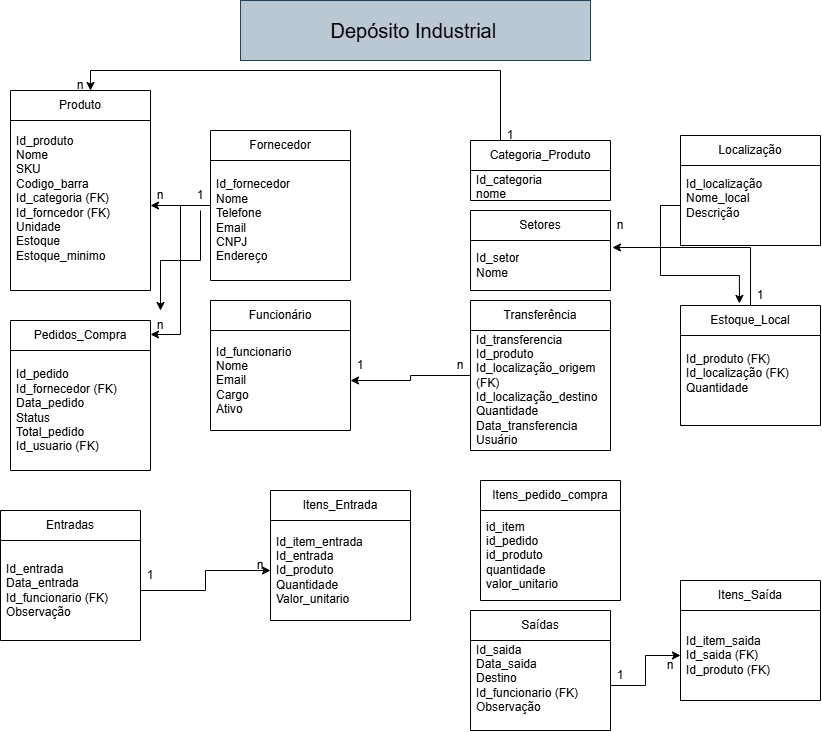

The diagram above was exported from draw.io. Its source (the exported page's mxGraphModel, read from the mxfile embedded in the PNG):
<mxGraphModel dx="1234" dy="1657" grid="1" gridSize="10" guides="1" tooltips="1" connect="1" arrows="1" fold="1" page="1" pageScale="1" pageWidth="827" pageHeight="1169" math="0" shadow="0">
  <root>
    <mxCell id="0" />
    <mxCell id="1" parent="0" />
    <mxCell id="CfhKOyIP2XX6ROfw-A9A-1" parent="1" style="rounded=0;whiteSpace=wrap;html=1;fillColor=#bac8d3;strokeColor=#23445d;" value="&lt;font style=&quot;font-size: 20px;&quot;&gt;Depósito Industrial&lt;/font&gt;&amp;nbsp;" vertex="1">
      <mxGeometry height="60" width="350" x="240" y="-60" as="geometry" />
    </mxCell>
    <mxCell id="CfhKOyIP2XX6ROfw-A9A-2" parent="1" style="swimlane;fontStyle=0;childLayout=stackLayout;horizontal=1;startSize=30;horizontalStack=0;resizeParent=1;resizeParentMax=0;resizeLast=0;collapsible=1;marginBottom=0;whiteSpace=wrap;html=1;" value="Produto" vertex="1">
      <mxGeometry height="200" width="140" x="10" y="30" as="geometry" />
    </mxCell>
    <mxCell id="CfhKOyIP2XX6ROfw-A9A-3" parent="CfhKOyIP2XX6ROfw-A9A-2" style="text;strokeColor=none;fillColor=none;align=left;verticalAlign=middle;spacingLeft=4;spacingRight=4;overflow=hidden;points=[[0,0.5],[1,0.5]];portConstraint=eastwest;rotatable=0;whiteSpace=wrap;html=1;" value="Id_produto&lt;div&gt;Nome&lt;/div&gt;&lt;div&gt;SKU&lt;/div&gt;&lt;div&gt;Codigo_barra&lt;/div&gt;&lt;div&gt;Id_categoria (FK)&lt;/div&gt;&lt;div&gt;Id_forncedor (FK)&lt;/div&gt;&lt;div&gt;Unidade&lt;/div&gt;&lt;div&gt;Estoque&lt;/div&gt;&lt;div&gt;Estoque_minimo&lt;/div&gt;&lt;div&gt;&lt;br&gt;&lt;/div&gt;" vertex="1">
      <mxGeometry height="170" width="140" y="30" as="geometry" />
    </mxCell>
    <mxCell id="CfhKOyIP2XX6ROfw-A9A-6" parent="1" style="swimlane;fontStyle=0;childLayout=stackLayout;horizontal=1;startSize=30;horizontalStack=0;resizeParent=1;resizeParentMax=0;resizeLast=0;collapsible=1;marginBottom=0;whiteSpace=wrap;html=1;" value="Categoria_Produto" vertex="1">
      <mxGeometry height="60" width="140" x="470" y="80" as="geometry" />
    </mxCell>
    <mxCell id="CfhKOyIP2XX6ROfw-A9A-7" parent="CfhKOyIP2XX6ROfw-A9A-6" style="text;strokeColor=none;fillColor=none;align=left;verticalAlign=middle;spacingLeft=4;spacingRight=4;overflow=hidden;points=[[0,0.5],[1,0.5]];portConstraint=eastwest;rotatable=0;whiteSpace=wrap;html=1;" value="Id_categoria&lt;div&gt;nome&lt;/div&gt;" vertex="1">
      <mxGeometry height="30" width="140" y="30" as="geometry" />
    </mxCell>
    <mxCell id="CfhKOyIP2XX6ROfw-A9A-78" edge="1" parent="1" source="CfhKOyIP2XX6ROfw-A9A-10" style="edgeStyle=orthogonalEdgeStyle;rounded=0;orthogonalLoop=1;jettySize=auto;html=1;" target="CfhKOyIP2XX6ROfw-A9A-3" value="">
      <mxGeometry relative="1" as="geometry" />
    </mxCell>
    <mxCell id="CfhKOyIP2XX6ROfw-A9A-10" parent="1" style="swimlane;fontStyle=0;childLayout=stackLayout;horizontal=1;startSize=30;horizontalStack=0;resizeParent=1;resizeParentMax=0;resizeLast=0;collapsible=1;marginBottom=0;whiteSpace=wrap;html=1;" value="Fornecedor" vertex="1">
      <mxGeometry height="150" width="140" x="210" y="70" as="geometry" />
    </mxCell>
    <mxCell id="CfhKOyIP2XX6ROfw-A9A-11" parent="CfhKOyIP2XX6ROfw-A9A-10" style="text;strokeColor=none;fillColor=none;align=left;verticalAlign=middle;spacingLeft=4;spacingRight=4;overflow=hidden;points=[[0,0.5],[1,0.5]];portConstraint=eastwest;rotatable=0;whiteSpace=wrap;html=1;" value="Id_fornecedor&lt;div&gt;Nome&lt;/div&gt;&lt;div&gt;Telefone&lt;/div&gt;&lt;div&gt;Email&lt;/div&gt;&lt;div&gt;CNPJ&lt;/div&gt;&lt;div&gt;Endereço&lt;/div&gt;" vertex="1">
      <mxGeometry height="120" width="140" y="30" as="geometry" />
    </mxCell>
    <mxCell id="CfhKOyIP2XX6ROfw-A9A-14" parent="1" style="swimlane;fontStyle=0;childLayout=stackLayout;horizontal=1;startSize=30;horizontalStack=0;resizeParent=1;resizeParentMax=0;resizeLast=0;collapsible=1;marginBottom=0;whiteSpace=wrap;html=1;" value="Estoque_Local" vertex="1">
      <mxGeometry height="120" width="140" x="680" y="245" as="geometry" />
    </mxCell>
    <mxCell id="CfhKOyIP2XX6ROfw-A9A-15" parent="CfhKOyIP2XX6ROfw-A9A-14" style="text;strokeColor=none;fillColor=none;align=left;verticalAlign=middle;spacingLeft=4;spacingRight=4;overflow=hidden;points=[[0,0.5],[1,0.5]];portConstraint=eastwest;rotatable=0;whiteSpace=wrap;html=1;" value="Id_produto (FK)&lt;div&gt;Id_localização (FK)&lt;/div&gt;&lt;div&gt;Quantidade&lt;/div&gt;&lt;div&gt;&lt;br&gt;&lt;/div&gt;" vertex="1">
      <mxGeometry height="90" width="140" y="30" as="geometry" />
    </mxCell>
    <mxCell id="CfhKOyIP2XX6ROfw-A9A-18" parent="1" style="swimlane;fontStyle=0;childLayout=stackLayout;horizontal=1;startSize=30;horizontalStack=0;resizeParent=1;resizeParentMax=0;resizeLast=0;collapsible=1;marginBottom=0;whiteSpace=wrap;html=1;" value="Localização" vertex="1">
      <mxGeometry height="110" width="140" x="680" y="75" as="geometry" />
    </mxCell>
    <mxCell id="CfhKOyIP2XX6ROfw-A9A-19" parent="CfhKOyIP2XX6ROfw-A9A-18" style="text;strokeColor=none;fillColor=none;align=left;verticalAlign=middle;spacingLeft=4;spacingRight=4;overflow=hidden;points=[[0,0.5],[1,0.5]];portConstraint=eastwest;rotatable=0;whiteSpace=wrap;html=1;" value="Id_localização&lt;div&gt;Nome_local&lt;/div&gt;&lt;div&gt;Descrição&lt;/div&gt;&lt;div&gt;&lt;br&gt;&lt;/div&gt;" vertex="1">
      <mxGeometry height="80" width="140" y="30" as="geometry" />
    </mxCell>
    <mxCell id="CfhKOyIP2XX6ROfw-A9A-22" parent="1" style="swimlane;fontStyle=0;childLayout=stackLayout;horizontal=1;startSize=30;horizontalStack=0;resizeParent=1;resizeParentMax=0;resizeLast=0;collapsible=1;marginBottom=0;whiteSpace=wrap;html=1;" value="Setores" vertex="1">
      <mxGeometry height="80" width="140" x="470" y="150" as="geometry" />
    </mxCell>
    <mxCell id="CfhKOyIP2XX6ROfw-A9A-23" parent="CfhKOyIP2XX6ROfw-A9A-22" style="text;strokeColor=none;fillColor=none;align=left;verticalAlign=middle;spacingLeft=4;spacingRight=4;overflow=hidden;points=[[0,0.5],[1,0.5]];portConstraint=eastwest;rotatable=0;whiteSpace=wrap;html=1;" value="Id_setor&lt;div&gt;Nome&lt;/div&gt;" vertex="1">
      <mxGeometry height="50" width="140" y="30" as="geometry" />
    </mxCell>
    <mxCell id="CfhKOyIP2XX6ROfw-A9A-26" parent="1" style="swimlane;fontStyle=0;childLayout=stackLayout;horizontal=1;startSize=30;horizontalStack=0;resizeParent=1;resizeParentMax=0;resizeLast=0;collapsible=1;marginBottom=0;whiteSpace=wrap;html=1;" value="Pedidos_Compra" vertex="1">
      <mxGeometry height="150" width="140" x="10" y="260" as="geometry" />
    </mxCell>
    <mxCell id="CfhKOyIP2XX6ROfw-A9A-27" parent="CfhKOyIP2XX6ROfw-A9A-26" style="text;strokeColor=none;fillColor=none;align=left;verticalAlign=middle;spacingLeft=4;spacingRight=4;overflow=hidden;points=[[0,0.5],[1,0.5]];portConstraint=eastwest;rotatable=0;whiteSpace=wrap;html=1;" value="Id_pedido&lt;div&gt;Id_fornecedor (FK)&lt;/div&gt;&lt;div&gt;Data_pedido&lt;/div&gt;&lt;div&gt;Status&lt;/div&gt;&lt;div&gt;Total_pedido&lt;/div&gt;&lt;div&gt;Id_usuario (FK)&lt;/div&gt;" vertex="1">
      <mxGeometry height="120" width="140" y="30" as="geometry" />
    </mxCell>
    <mxCell id="CfhKOyIP2XX6ROfw-A9A-87" edge="1" parent="1" source="CfhKOyIP2XX6ROfw-A9A-30" style="edgeStyle=orthogonalEdgeStyle;rounded=0;orthogonalLoop=1;jettySize=auto;html=1;entryX=1;entryY=0.5;entryDx=0;entryDy=0;" target="CfhKOyIP2XX6ROfw-A9A-40">
      <mxGeometry relative="1" as="geometry" />
    </mxCell>
    <mxCell id="CfhKOyIP2XX6ROfw-A9A-30" parent="1" style="swimlane;fontStyle=0;childLayout=stackLayout;horizontal=1;startSize=30;horizontalStack=0;resizeParent=1;resizeParentMax=0;resizeLast=0;collapsible=1;marginBottom=0;whiteSpace=wrap;html=1;" value="Transferência" vertex="1">
      <mxGeometry height="150" width="140" x="470" y="240" as="geometry" />
    </mxCell>
    <mxCell id="CfhKOyIP2XX6ROfw-A9A-31" parent="CfhKOyIP2XX6ROfw-A9A-30" style="text;strokeColor=none;fillColor=none;align=left;verticalAlign=middle;spacingLeft=4;spacingRight=4;overflow=hidden;points=[[0,0.5],[1,0.5]];portConstraint=eastwest;rotatable=0;whiteSpace=wrap;html=1;" value="Id_transferencia&lt;div&gt;Id_produto&lt;/div&gt;&lt;div&gt;Id_localização_origem (FK)&lt;br&gt;Id_localização_destino&lt;/div&gt;&lt;div&gt;Quantidade&lt;/div&gt;&lt;div&gt;Data_transferencia&lt;/div&gt;&lt;div&gt;Usuário&lt;/div&gt;&lt;div&gt;&lt;br&gt;&lt;/div&gt;" vertex="1">
      <mxGeometry height="120" width="140" y="30" as="geometry" />
    </mxCell>
    <mxCell id="CfhKOyIP2XX6ROfw-A9A-39" parent="1" style="swimlane;fontStyle=0;childLayout=stackLayout;horizontal=1;startSize=30;horizontalStack=0;resizeParent=1;resizeParentMax=0;resizeLast=0;collapsible=1;marginBottom=0;whiteSpace=wrap;html=1;" value="Funcionário" vertex="1">
      <mxGeometry height="130" width="140" x="210" y="240" as="geometry" />
    </mxCell>
    <mxCell id="CfhKOyIP2XX6ROfw-A9A-40" parent="CfhKOyIP2XX6ROfw-A9A-39" style="text;strokeColor=none;fillColor=none;align=left;verticalAlign=middle;spacingLeft=4;spacingRight=4;overflow=hidden;points=[[0,0.5],[1,0.5]];portConstraint=eastwest;rotatable=0;whiteSpace=wrap;html=1;" value="Id_funcionario&lt;div&gt;Nome&lt;/div&gt;&lt;div&gt;Email&lt;/div&gt;&lt;div&gt;Cargo&lt;/div&gt;&lt;div&gt;Ativo&lt;/div&gt;" vertex="1">
      <mxGeometry height="100" width="140" y="30" as="geometry" />
    </mxCell>
    <mxCell id="CfhKOyIP2XX6ROfw-A9A-48" parent="1" style="swimlane;fontStyle=0;childLayout=stackLayout;horizontal=1;startSize=30;horizontalStack=0;resizeParent=1;resizeParentMax=0;resizeLast=0;collapsible=1;marginBottom=0;whiteSpace=wrap;html=1;" value="Entradas" vertex="1">
      <mxGeometry height="130" width="140" y="450" as="geometry" />
    </mxCell>
    <mxCell id="CfhKOyIP2XX6ROfw-A9A-49" parent="CfhKOyIP2XX6ROfw-A9A-48" style="text;strokeColor=none;fillColor=none;align=left;verticalAlign=middle;spacingLeft=4;spacingRight=4;overflow=hidden;points=[[0,0.5],[1,0.5]];portConstraint=eastwest;rotatable=0;whiteSpace=wrap;html=1;" value="Id_entrada&lt;div&gt;Data_entrada&lt;/div&gt;&lt;div&gt;Id_funcionario (FK)&lt;/div&gt;&lt;div&gt;Observação&lt;/div&gt;" vertex="1">
      <mxGeometry height="100" width="140" y="30" as="geometry" />
    </mxCell>
    <mxCell id="CfhKOyIP2XX6ROfw-A9A-52" parent="1" style="swimlane;fontStyle=0;childLayout=stackLayout;horizontal=1;startSize=30;horizontalStack=0;resizeParent=1;resizeParentMax=0;resizeLast=0;collapsible=1;marginBottom=0;whiteSpace=wrap;html=1;" value="Itens_Entrada" vertex="1">
      <mxGeometry height="130" width="140" x="270" y="430" as="geometry" />
    </mxCell>
    <mxCell id="CfhKOyIP2XX6ROfw-A9A-53" parent="CfhKOyIP2XX6ROfw-A9A-52" style="text;strokeColor=none;fillColor=none;align=left;verticalAlign=middle;spacingLeft=4;spacingRight=4;overflow=hidden;points=[[0,0.5],[1,0.5]];portConstraint=eastwest;rotatable=0;whiteSpace=wrap;html=1;" value="Id_item_entrada&lt;div&gt;Id_entrada&lt;/div&gt;&lt;div&gt;Id_produto&amp;nbsp;&lt;/div&gt;&lt;div&gt;Quantidade&lt;/div&gt;&lt;div&gt;Valor_unitario&lt;/div&gt;" vertex="1">
      <mxGeometry height="100" width="140" y="30" as="geometry" />
    </mxCell>
    <mxCell id="CfhKOyIP2XX6ROfw-A9A-56" parent="1" style="swimlane;fontStyle=0;childLayout=stackLayout;horizontal=1;startSize=30;horizontalStack=0;resizeParent=1;resizeParentMax=0;resizeLast=0;collapsible=1;marginBottom=0;whiteSpace=wrap;html=1;" value="Saídas" vertex="1">
      <mxGeometry height="120" width="140" x="470" y="550" as="geometry" />
    </mxCell>
    <mxCell id="CfhKOyIP2XX6ROfw-A9A-57" parent="CfhKOyIP2XX6ROfw-A9A-56" style="text;strokeColor=none;fillColor=none;align=left;verticalAlign=middle;spacingLeft=4;spacingRight=4;overflow=hidden;points=[[0,0.5],[1,0.5]];portConstraint=eastwest;rotatable=0;whiteSpace=wrap;html=1;" value="&lt;div&gt;Id_saida&lt;/div&gt;&lt;div&gt;Data_saida&lt;/div&gt;&lt;div&gt;Destino&lt;/div&gt;&lt;div&gt;Id_funcionario (FK)&lt;/div&gt;&lt;div&gt;Observação&lt;/div&gt;&lt;div&gt;&lt;br&gt;&lt;/div&gt;" vertex="1">
      <mxGeometry height="90" width="140" y="30" as="geometry" />
    </mxCell>
    <mxCell id="CfhKOyIP2XX6ROfw-A9A-60" parent="1" style="swimlane;fontStyle=0;childLayout=stackLayout;horizontal=1;startSize=30;horizontalStack=0;resizeParent=1;resizeParentMax=0;resizeLast=0;collapsible=1;marginBottom=0;whiteSpace=wrap;html=1;" value="Itens_Saída" vertex="1">
      <mxGeometry height="120" width="140" x="680" y="520" as="geometry" />
    </mxCell>
    <mxCell id="CfhKOyIP2XX6ROfw-A9A-61" parent="CfhKOyIP2XX6ROfw-A9A-60" style="text;strokeColor=none;fillColor=none;align=left;verticalAlign=middle;spacingLeft=4;spacingRight=4;overflow=hidden;points=[[0,0.5],[1,0.5]];portConstraint=eastwest;rotatable=0;whiteSpace=wrap;html=1;" value="&lt;div&gt;Id_item_saida&lt;/div&gt;&lt;div&gt;Id_saida (FK)&lt;/div&gt;&lt;div&gt;Id_produto (FK)&lt;/div&gt;" vertex="1">
      <mxGeometry height="90" width="140" y="30" as="geometry" />
    </mxCell>
    <mxCell id="CfhKOyIP2XX6ROfw-A9A-71" edge="1" parent="1" source="CfhKOyIP2XX6ROfw-A9A-57" style="edgeStyle=orthogonalEdgeStyle;rounded=0;orthogonalLoop=1;jettySize=auto;html=1;" target="CfhKOyIP2XX6ROfw-A9A-61" value="">
      <mxGeometry relative="1" as="geometry" />
    </mxCell>
    <mxCell id="CfhKOyIP2XX6ROfw-A9A-77" edge="1" parent="1" source="CfhKOyIP2XX6ROfw-A9A-49" style="edgeStyle=orthogonalEdgeStyle;rounded=0;orthogonalLoop=1;jettySize=auto;html=1;entryX=0;entryY=0.5;entryDx=0;entryDy=0;" target="CfhKOyIP2XX6ROfw-A9A-53">
      <mxGeometry relative="1" as="geometry" />
    </mxCell>
    <mxCell id="CfhKOyIP2XX6ROfw-A9A-81" edge="1" parent="1" source="CfhKOyIP2XX6ROfw-A9A-19" style="edgeStyle=orthogonalEdgeStyle;rounded=0;orthogonalLoop=1;jettySize=auto;html=1;entryX=0.421;entryY=-0.017;entryDx=0;entryDy=0;entryPerimeter=0;" target="CfhKOyIP2XX6ROfw-A9A-14">
      <mxGeometry relative="1" as="geometry" />
    </mxCell>
    <mxCell id="CfhKOyIP2XX6ROfw-A9A-82" edge="1" parent="1" source="CfhKOyIP2XX6ROfw-A9A-14" style="edgeStyle=orthogonalEdgeStyle;rounded=0;orthogonalLoop=1;jettySize=auto;html=1;entryX=1.014;entryY=0.14;entryDx=0;entryDy=0;entryPerimeter=0;" target="CfhKOyIP2XX6ROfw-A9A-23">
      <mxGeometry relative="1" as="geometry" />
    </mxCell>
    <mxCell id="CfhKOyIP2XX6ROfw-A9A-88" edge="1" parent="1" source="CfhKOyIP2XX6ROfw-A9A-10" style="edgeStyle=orthogonalEdgeStyle;rounded=0;orthogonalLoop=1;jettySize=auto;html=1;entryX=1;entryY=0.093;entryDx=0;entryDy=0;entryPerimeter=0;" target="CfhKOyIP2XX6ROfw-A9A-26">
      <mxGeometry relative="1" as="geometry" />
    </mxCell>
    <mxCell id="CfhKOyIP2XX6ROfw-A9A-95" parent="1" style="text;html=1;whiteSpace=wrap;strokeColor=none;fillColor=none;align=center;verticalAlign=middle;rounded=0;" value="1" vertex="1">
      <mxGeometry height="30" width="60" x="730" y="220" as="geometry" />
    </mxCell>
    <mxCell id="CfhKOyIP2XX6ROfw-A9A-96" parent="1" style="text;html=1;whiteSpace=wrap;strokeColor=none;fillColor=none;align=center;verticalAlign=middle;rounded=0;" value="n" vertex="1">
      <mxGeometry height="30" width="60" x="590" y="150" as="geometry" />
    </mxCell>
    <mxCell id="CfhKOyIP2XX6ROfw-A9A-101" parent="1" style="text;html=1;whiteSpace=wrap;strokeColor=none;fillColor=none;align=center;verticalAlign=middle;rounded=0;" value="1" vertex="1">
      <mxGeometry height="30" width="60" x="330" y="290" as="geometry" />
    </mxCell>
    <mxCell id="CfhKOyIP2XX6ROfw-A9A-102" parent="1" style="text;html=1;whiteSpace=wrap;strokeColor=none;fillColor=none;align=center;verticalAlign=middle;rounded=0;" value="n" vertex="1">
      <mxGeometry height="30" width="60" x="430" y="290" as="geometry" />
    </mxCell>
    <mxCell id="hf1d_osQG8tEOtcdkZKL-3" edge="1" parent="1" source="CfhKOyIP2XX6ROfw-A9A-103" style="edgeStyle=orthogonalEdgeStyle;rounded=0;orthogonalLoop=1;jettySize=auto;html=1;" target="CfhKOyIP2XX6ROfw-A9A-104" value="">
      <mxGeometry relative="1" as="geometry" />
    </mxCell>
    <mxCell id="CfhKOyIP2XX6ROfw-A9A-103" parent="1" style="text;html=1;whiteSpace=wrap;strokeColor=none;fillColor=none;align=center;verticalAlign=middle;rounded=0;" value="1" vertex="1">
      <mxGeometry height="30" width="60" x="170" y="120" as="geometry" />
    </mxCell>
    <mxCell id="CfhKOyIP2XX6ROfw-A9A-104" parent="1" style="text;html=1;whiteSpace=wrap;strokeColor=none;fillColor=none;align=center;verticalAlign=middle;rounded=0;" value="n" vertex="1">
      <mxGeometry height="30" width="60" x="130" y="250" as="geometry" />
    </mxCell>
    <mxCell id="CfhKOyIP2XX6ROfw-A9A-107" parent="1" style="text;html=1;whiteSpace=wrap;strokeColor=none;fillColor=none;align=center;verticalAlign=middle;rounded=0;" value="1" vertex="1">
      <mxGeometry height="30" width="60" x="590" y="600" as="geometry" />
    </mxCell>
    <mxCell id="CfhKOyIP2XX6ROfw-A9A-108" parent="1" style="text;html=1;whiteSpace=wrap;strokeColor=none;fillColor=none;align=center;verticalAlign=middle;rounded=0;" value="n" vertex="1">
      <mxGeometry height="30" width="60" x="640" y="590" as="geometry" />
    </mxCell>
    <mxCell id="CfhKOyIP2XX6ROfw-A9A-109" parent="1" style="text;html=1;whiteSpace=wrap;strokeColor=none;fillColor=none;align=center;verticalAlign=middle;rounded=0;" value="1" vertex="1">
      <mxGeometry height="30" width="60" x="120" y="500" as="geometry" />
    </mxCell>
    <mxCell id="CfhKOyIP2XX6ROfw-A9A-110" parent="1" style="text;html=1;whiteSpace=wrap;strokeColor=none;fillColor=none;align=center;verticalAlign=middle;rounded=0;" value="n" vertex="1">
      <mxGeometry height="30" width="60" x="230" y="490" as="geometry" />
    </mxCell>
    <mxCell id="CfhKOyIP2XX6ROfw-A9A-111" parent="1" style="text;html=1;whiteSpace=wrap;strokeColor=none;fillColor=none;align=center;verticalAlign=middle;rounded=0;" value="n" vertex="1">
      <mxGeometry height="30" width="60" x="130" y="120" as="geometry" />
    </mxCell>
    <mxCell id="CfhKOyIP2XX6ROfw-A9A-113" edge="1" parent="1" source="CfhKOyIP2XX6ROfw-A9A-6" style="edgeStyle=orthogonalEdgeStyle;rounded=0;orthogonalLoop=1;jettySize=auto;html=1;" target="CfhKOyIP2XX6ROfw-A9A-2">
      <mxGeometry relative="1" as="geometry">
        <Array as="points">
          <mxPoint x="500" y="10" />
          <mxPoint x="90" y="10" />
        </Array>
        <mxPoint x="500" y="70" as="sourcePoint" />
      </mxGeometry>
    </mxCell>
    <mxCell id="CfhKOyIP2XX6ROfw-A9A-114" parent="1" style="text;html=1;whiteSpace=wrap;strokeColor=none;fillColor=none;align=center;verticalAlign=middle;rounded=0;" value="1" vertex="1">
      <mxGeometry height="30" width="60" x="480" y="60" as="geometry" />
    </mxCell>
    <mxCell id="CfhKOyIP2XX6ROfw-A9A-115" parent="1" style="text;html=1;whiteSpace=wrap;strokeColor=none;fillColor=none;align=center;verticalAlign=middle;rounded=0;" value="n" vertex="1">
      <mxGeometry height="30" width="60" x="50" y="10" as="geometry" />
    </mxCell>
    <mxCell id="hf1d_osQG8tEOtcdkZKL-5" parent="1" style="swimlane;fontStyle=0;childLayout=stackLayout;horizontal=1;startSize=30;horizontalStack=0;resizeParent=1;resizeParentMax=0;resizeLast=0;collapsible=1;marginBottom=0;whiteSpace=wrap;html=1;" value="Itens_pedido_compra" vertex="1">
      <mxGeometry height="120" width="140" x="480" y="420" as="geometry" />
    </mxCell>
    <mxCell id="hf1d_osQG8tEOtcdkZKL-6" parent="hf1d_osQG8tEOtcdkZKL-5" style="text;strokeColor=none;fillColor=none;align=left;verticalAlign=middle;spacingLeft=4;spacingRight=4;overflow=hidden;points=[[0,0.5],[1,0.5]];portConstraint=eastwest;rotatable=0;whiteSpace=wrap;html=1;" value="&lt;div&gt;id_item&lt;/div&gt;&lt;div&gt;id_pedido&lt;/div&gt;&lt;div&gt;id_produto&lt;/div&gt;&lt;div&gt;quantidade&lt;br&gt;&lt;span style=&quot;background-color: transparent; color: light-dark(rgb(0, 0, 0), rgb(255, 255, 255));&quot;&gt;valor_unitario&lt;/span&gt;&lt;/div&gt;" vertex="1">
      <mxGeometry height="90" width="140" y="30" as="geometry" />
    </mxCell>
  </root>
</mxGraphModel>